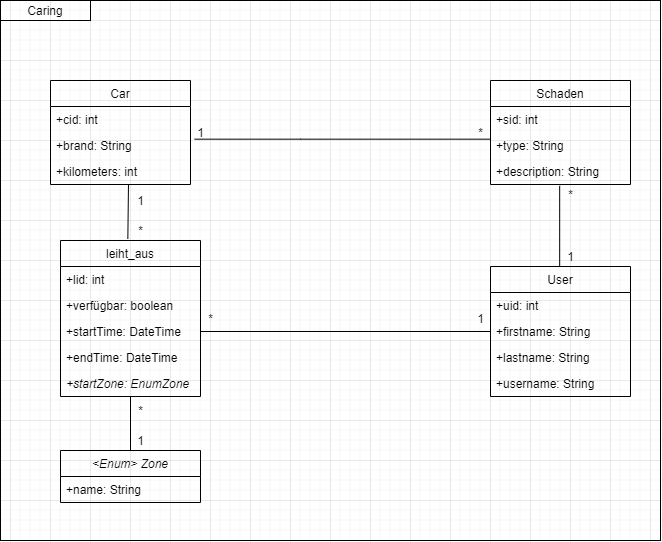

The diagram above was exported from draw.io. Its source (the exported page's mxGraphModel, read from the mxfile embedded in the PNG):
<mxGraphModel dx="1185" dy="718" grid="1" gridSize="10" guides="1" tooltips="1" connect="1" arrows="1" fold="1" page="1" pageScale="1" pageWidth="1920" pageHeight="1200" math="0" shadow="0">
  <root>
    <mxCell id="0" />
    <mxCell id="1" parent="0" />
    <mxCell id="2" value="Car" style="swimlane;fontStyle=0;childLayout=stackLayout;horizontal=1;startSize=26;fillColor=none;horizontalStack=0;resizeParent=1;resizeParentMax=0;resizeLast=0;collapsible=1;marginBottom=0;" vertex="1" parent="1">
      <mxGeometry x="240" y="100" width="140" height="104" as="geometry" />
    </mxCell>
    <mxCell id="3" value="+cid: int" style="text;strokeColor=none;fillColor=none;align=left;verticalAlign=top;spacingLeft=4;spacingRight=4;overflow=hidden;rotatable=0;points=[[0,0.5],[1,0.5]];portConstraint=eastwest;" vertex="1" parent="2">
      <mxGeometry y="26" width="140" height="26" as="geometry" />
    </mxCell>
    <mxCell id="4" value="+brand: String" style="text;strokeColor=none;fillColor=none;align=left;verticalAlign=top;spacingLeft=4;spacingRight=4;overflow=hidden;rotatable=0;points=[[0,0.5],[1,0.5]];portConstraint=eastwest;" vertex="1" parent="2">
      <mxGeometry y="52" width="140" height="26" as="geometry" />
    </mxCell>
    <mxCell id="5" value="+kilometers: int" style="text;strokeColor=none;fillColor=none;align=left;verticalAlign=top;spacingLeft=4;spacingRight=4;overflow=hidden;rotatable=0;points=[[0,0.5],[1,0.5]];portConstraint=eastwest;" vertex="1" parent="2">
      <mxGeometry y="78" width="140" height="26" as="geometry" />
    </mxCell>
    <mxCell id="6" value="Schaden" style="swimlane;fontStyle=0;childLayout=stackLayout;horizontal=1;startSize=26;fillColor=none;horizontalStack=0;resizeParent=1;resizeParentMax=0;resizeLast=0;collapsible=1;marginBottom=0;" vertex="1" parent="1">
      <mxGeometry x="680" y="100" width="140" height="104" as="geometry" />
    </mxCell>
    <mxCell id="7" value="+sid: int" style="text;strokeColor=none;fillColor=none;align=left;verticalAlign=top;spacingLeft=4;spacingRight=4;overflow=hidden;rotatable=0;points=[[0,0.5],[1,0.5]];portConstraint=eastwest;" vertex="1" parent="6">
      <mxGeometry y="26" width="140" height="26" as="geometry" />
    </mxCell>
    <mxCell id="8" value="+type: String" style="text;strokeColor=none;fillColor=none;align=left;verticalAlign=top;spacingLeft=4;spacingRight=4;overflow=hidden;rotatable=0;points=[[0,0.5],[1,0.5]];portConstraint=eastwest;" vertex="1" parent="6">
      <mxGeometry y="52" width="140" height="26" as="geometry" />
    </mxCell>
    <mxCell id="9" value="+description: String" style="text;strokeColor=none;fillColor=none;align=left;verticalAlign=top;spacingLeft=4;spacingRight=4;overflow=hidden;rotatable=0;points=[[0,0.5],[1,0.5]];portConstraint=eastwest;" vertex="1" parent="6">
      <mxGeometry y="78" width="140" height="26" as="geometry" />
    </mxCell>
    <mxCell id="10" style="edgeStyle=orthogonalEdgeStyle;rounded=0;orthogonalLoop=1;jettySize=auto;html=1;entryX=0.5;entryY=0;entryDx=0;entryDy=0;endArrow=none;endFill=0;" edge="1" source="13" target="19" parent="1">
      <mxGeometry relative="1" as="geometry" />
    </mxCell>
    <mxCell id="11" value="*" style="text;html=1;align=center;verticalAlign=middle;resizable=0;points=[];labelBackgroundColor=#ffffff;" vertex="1" connectable="0" parent="10">
      <mxGeometry x="-0.7708" y="4" relative="1" as="geometry">
        <mxPoint x="6" y="8.17" as="offset" />
      </mxGeometry>
    </mxCell>
    <mxCell id="12" style="rounded=0;orthogonalLoop=1;jettySize=auto;html=1;exitX=0.481;exitY=-0.01;exitDx=0;exitDy=0;entryX=0.557;entryY=1;entryDx=0;entryDy=0;entryPerimeter=0;endArrow=none;endFill=0;exitPerimeter=0;" edge="1" source="13" target="5" parent="1">
      <mxGeometry relative="1" as="geometry" />
    </mxCell>
    <mxCell id="13" value="leiht_aus" style="swimlane;fontStyle=0;childLayout=stackLayout;horizontal=1;startSize=26;fillColor=none;horizontalStack=0;resizeParent=1;resizeParentMax=0;resizeLast=0;collapsible=1;marginBottom=0;" vertex="1" parent="1">
      <mxGeometry x="250" y="260" width="140" height="156" as="geometry" />
    </mxCell>
    <mxCell id="14" value="+lid: int" style="text;strokeColor=none;fillColor=none;align=left;verticalAlign=top;spacingLeft=4;spacingRight=4;overflow=hidden;rotatable=0;points=[[0,0.5],[1,0.5]];portConstraint=eastwest;" vertex="1" parent="13">
      <mxGeometry y="26" width="140" height="26" as="geometry" />
    </mxCell>
    <mxCell id="15" value="+verfügbar: boolean" style="text;strokeColor=none;fillColor=none;align=left;verticalAlign=top;spacingLeft=4;spacingRight=4;overflow=hidden;rotatable=0;points=[[0,0.5],[1,0.5]];portConstraint=eastwest;" vertex="1" parent="13">
      <mxGeometry y="52" width="140" height="26" as="geometry" />
    </mxCell>
    <mxCell id="16" value="+startTime: DateTime" style="text;strokeColor=none;fillColor=none;align=left;verticalAlign=top;spacingLeft=4;spacingRight=4;overflow=hidden;rotatable=0;points=[[0,0.5],[1,0.5]];portConstraint=eastwest;" vertex="1" parent="13">
      <mxGeometry y="78" width="140" height="26" as="geometry" />
    </mxCell>
    <mxCell id="17" value="+endTime: DateTime" style="text;strokeColor=none;fillColor=none;align=left;verticalAlign=top;spacingLeft=4;spacingRight=4;overflow=hidden;rotatable=0;points=[[0,0.5],[1,0.5]];portConstraint=eastwest;" vertex="1" parent="13">
      <mxGeometry y="104" width="140" height="26" as="geometry" />
    </mxCell>
    <mxCell id="18" value="+startZone: EnumZone" style="text;strokeColor=none;fillColor=none;align=left;verticalAlign=top;spacingLeft=4;spacingRight=4;overflow=hidden;rotatable=0;points=[[0,0.5],[1,0.5]];portConstraint=eastwest;fontStyle=2" vertex="1" parent="13">
      <mxGeometry y="130" width="140" height="26" as="geometry" />
    </mxCell>
    <mxCell id="19" value="&lt;Enum&gt; Zone" style="swimlane;fontStyle=2;childLayout=stackLayout;horizontal=1;startSize=26;fillColor=none;horizontalStack=0;resizeParent=1;resizeParentMax=0;resizeLast=0;collapsible=1;marginBottom=0;" vertex="1" parent="1">
      <mxGeometry x="250" y="470" width="140" height="52" as="geometry" />
    </mxCell>
    <mxCell id="20" value="+name: String" style="text;strokeColor=none;fillColor=none;align=left;verticalAlign=top;spacingLeft=4;spacingRight=4;overflow=hidden;rotatable=0;points=[[0,0.5],[1,0.5]];portConstraint=eastwest;" vertex="1" parent="19">
      <mxGeometry y="26" width="140" height="26" as="geometry" />
    </mxCell>
    <mxCell id="21" style="edgeStyle=orthogonalEdgeStyle;rounded=0;orthogonalLoop=1;jettySize=auto;html=1;exitX=0.5;exitY=0;exitDx=0;exitDy=0;entryX=0.493;entryY=1.038;entryDx=0;entryDy=0;entryPerimeter=0;endArrow=none;endFill=0;" edge="1" source="22" target="9" parent="1">
      <mxGeometry relative="1" as="geometry">
        <Array as="points">
          <mxPoint x="750" y="205" />
        </Array>
      </mxGeometry>
    </mxCell>
    <mxCell id="22" value="User" style="swimlane;fontStyle=0;childLayout=stackLayout;horizontal=1;startSize=26;fillColor=none;horizontalStack=0;resizeParent=1;resizeParentMax=0;resizeLast=0;collapsible=1;marginBottom=0;" vertex="1" parent="1">
      <mxGeometry x="680" y="286" width="140" height="130" as="geometry" />
    </mxCell>
    <mxCell id="23" value="+uid: int" style="text;strokeColor=none;fillColor=none;align=left;verticalAlign=top;spacingLeft=4;spacingRight=4;overflow=hidden;rotatable=0;points=[[0,0.5],[1,0.5]];portConstraint=eastwest;" vertex="1" parent="22">
      <mxGeometry y="26" width="140" height="26" as="geometry" />
    </mxCell>
    <mxCell id="24" value="+firstname: String" style="text;strokeColor=none;fillColor=none;align=left;verticalAlign=top;spacingLeft=4;spacingRight=4;overflow=hidden;rotatable=0;points=[[0,0.5],[1,0.5]];portConstraint=eastwest;" vertex="1" parent="22">
      <mxGeometry y="52" width="140" height="26" as="geometry" />
    </mxCell>
    <mxCell id="25" value="+lastname: String" style="text;strokeColor=none;fillColor=none;align=left;verticalAlign=top;spacingLeft=4;spacingRight=4;overflow=hidden;rotatable=0;points=[[0,0.5],[1,0.5]];portConstraint=eastwest;" vertex="1" parent="22">
      <mxGeometry y="78" width="140" height="26" as="geometry" />
    </mxCell>
    <mxCell id="26" value="+username: String" style="text;strokeColor=none;fillColor=none;align=left;verticalAlign=top;spacingLeft=4;spacingRight=4;overflow=hidden;rotatable=0;points=[[0,0.5],[1,0.5]];portConstraint=eastwest;" vertex="1" parent="22">
      <mxGeometry y="104" width="140" height="26" as="geometry" />
    </mxCell>
    <mxCell id="27" style="edgeStyle=orthogonalEdgeStyle;rounded=0;orthogonalLoop=1;jettySize=auto;html=1;exitX=0;exitY=0.5;exitDx=0;exitDy=0;entryX=1;entryY=0.5;entryDx=0;entryDy=0;endArrow=none;endFill=0;" edge="1" source="24" target="16" parent="1">
      <mxGeometry relative="1" as="geometry" />
    </mxCell>
    <mxCell id="28" style="edgeStyle=orthogonalEdgeStyle;rounded=0;orthogonalLoop=1;jettySize=auto;html=1;entryX=1.029;entryY=0.269;entryDx=0;entryDy=0;entryPerimeter=0;endArrow=none;endFill=0;" edge="1" source="8" target="4" parent="1">
      <mxGeometry relative="1" as="geometry">
        <Array as="points">
          <mxPoint x="490" y="159" />
          <mxPoint x="490" y="159" />
        </Array>
      </mxGeometry>
    </mxCell>
    <mxCell id="29" value="1" style="text;html=1;align=center;verticalAlign=middle;resizable=0;points=[];autosize=1;" vertex="1" parent="1">
      <mxGeometry x="660" y="328" width="20" height="20" as="geometry" />
    </mxCell>
    <mxCell id="30" value="*" style="text;html=1;align=center;verticalAlign=middle;resizable=0;points=[];autosize=1;" vertex="1" parent="1">
      <mxGeometry x="390" y="328" width="20" height="20" as="geometry" />
    </mxCell>
    <mxCell id="31" value="1" style="text;html=1;align=center;verticalAlign=middle;resizable=0;points=[];autosize=1;" vertex="1" parent="1">
      <mxGeometry x="750" y="266" width="20" height="20" as="geometry" />
    </mxCell>
    <mxCell id="32" value="*" style="text;html=1;align=center;verticalAlign=middle;resizable=0;points=[];autosize=1;" vertex="1" parent="1">
      <mxGeometry x="690" y="204" width="140" height="20" as="geometry" />
    </mxCell>
    <mxCell id="33" value="1" style="text;html=1;align=center;verticalAlign=middle;resizable=0;points=[];autosize=1;" vertex="1" parent="1">
      <mxGeometry x="380" y="142" width="20" height="20" as="geometry" />
    </mxCell>
    <mxCell id="34" value="*" style="text;html=1;align=center;verticalAlign=middle;resizable=0;points=[];autosize=1;" vertex="1" parent="1">
      <mxGeometry x="660" y="142" width="20" height="20" as="geometry" />
    </mxCell>
    <mxCell id="35" value="1" style="text;html=1;align=center;verticalAlign=middle;resizable=0;points=[];autosize=1;" vertex="1" parent="1">
      <mxGeometry x="320" y="450" width="20" height="20" as="geometry" />
    </mxCell>
    <mxCell id="36" value="1" style="text;html=1;align=center;verticalAlign=middle;resizable=0;points=[];autosize=1;" vertex="1" parent="1">
      <mxGeometry x="260" y="210" width="140" height="20" as="geometry" />
    </mxCell>
    <mxCell id="37" value="*" style="text;html=1;align=center;verticalAlign=middle;resizable=0;points=[];autosize=1;" vertex="1" parent="1">
      <mxGeometry x="320" y="240" width="20" height="20" as="geometry" />
    </mxCell>
    <mxCell id="38" value="" style="rounded=0;whiteSpace=wrap;html=1;fillColor=none;" vertex="1" parent="1">
      <mxGeometry x="190" y="20" width="660" height="540" as="geometry" />
    </mxCell>
    <mxCell id="39" value="Caring" style="rounded=0;whiteSpace=wrap;html=1;fillColor=none;" vertex="1" parent="1">
      <mxGeometry x="190" y="20" width="90" height="20" as="geometry" />
    </mxCell>
  </root>
</mxGraphModel>